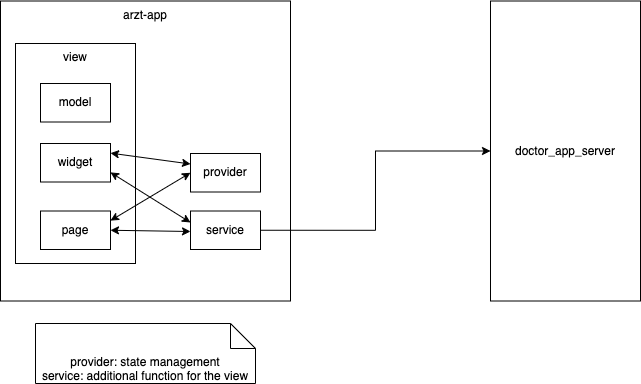

The diagram above was exported from draw.io. Its source (the exported page's mxGraphModel, read from the mxfile embedded in the PNG):
<mxGraphModel dx="1933" dy="2014" grid="1" gridSize="10" guides="1" tooltips="1" connect="1" arrows="1" fold="1" page="1" pageScale="1" pageWidth="827" pageHeight="1169" math="0" shadow="0">
  <root>
    <mxCell id="0" />
    <mxCell id="1" parent="0" />
    <mxCell id="Dva12stilFwRcjEg4jjQ-7" value="arzt-app" style="rounded=0;whiteSpace=wrap;html=1;verticalAlign=top;" parent="1" vertex="1">
      <mxGeometry x="-790" y="-42.5" width="290" height="300" as="geometry" />
    </mxCell>
    <mxCell id="Dva12stilFwRcjEg4jjQ-13" value="view" style="rounded=0;whiteSpace=wrap;html=1;verticalAlign=top;" parent="1" vertex="1">
      <mxGeometry x="-775" width="120" height="220" as="geometry" />
    </mxCell>
    <mxCell id="YAJ68raBt5fQkzJ33JVn-11" value="" style="endArrow=none;startArrow=classic;html=1;rounded=0;exitX=0;exitY=0.5;exitDx=0;exitDy=0;entryX=1;entryY=0.5;entryDx=0;entryDy=0;startFill=1;endFill=0;edgeStyle=orthogonalEdgeStyle;" parent="1" source="Dva12stilFwRcjEg4jjQ-6" target="Dva12stilFwRcjEg4jjQ-9" edge="1">
      <mxGeometry width="50" height="50" relative="1" as="geometry">
        <mxPoint x="-300" y="80" as="sourcePoint" />
        <mxPoint x="-530" y="188" as="targetPoint" />
      </mxGeometry>
    </mxCell>
    <mxCell id="YAJ68raBt5fQkzJ33JVn-4" value="" style="endArrow=classic;startArrow=classic;html=1;rounded=0;exitX=0;exitY=0.273;exitDx=0;exitDy=0;exitPerimeter=0;entryX=1;entryY=0.25;entryDx=0;entryDy=0;" parent="1" source="Dva12stilFwRcjEg4jjQ-8" target="Dva12stilFwRcjEg4jjQ-11" edge="1">
      <mxGeometry width="50" height="50" relative="1" as="geometry">
        <mxPoint x="-600" y="120.5" as="sourcePoint" />
        <mxPoint x="-680" y="120.5" as="targetPoint" />
      </mxGeometry>
    </mxCell>
    <mxCell id="2" style="rounded=0;orthogonalLoop=1;jettySize=auto;html=1;entryX=0;entryY=0;entryDx=0;entryDy=32;entryPerimeter=0;startArrow=classic;startFill=1;exitX=1;exitY=0.5;exitDx=0;exitDy=0;" parent="1" source="Dva12stilFwRcjEg4jjQ-12" edge="1">
      <mxGeometry relative="1" as="geometry">
        <mxPoint x="-680" y="188" as="sourcePoint" />
        <mxPoint x="-600" y="188" as="targetPoint" />
      </mxGeometry>
    </mxCell>
    <mxCell id="4" style="edgeStyle=none;rounded=0;orthogonalLoop=1;jettySize=auto;html=1;entryX=1;entryY=0.25;entryDx=0;entryDy=0;startArrow=classic;startFill=1;exitX=0;exitY=0.5;exitDx=0;exitDy=0;" parent="1" source="Dva12stilFwRcjEg4jjQ-8" target="Dva12stilFwRcjEg4jjQ-12" edge="1">
      <mxGeometry relative="1" as="geometry">
        <mxPoint x="-600" y="129.5" as="sourcePoint" />
        <mxPoint x="-680" y="179" as="targetPoint" />
      </mxGeometry>
    </mxCell>
    <mxCell id="5" style="edgeStyle=none;rounded=0;orthogonalLoop=1;jettySize=auto;html=1;startArrow=classic;startFill=1;exitX=0;exitY=0;exitDx=0;exitDy=23;exitPerimeter=0;entryX=1;entryY=0.75;entryDx=0;entryDy=0;" parent="1" target="Dva12stilFwRcjEg4jjQ-11" edge="1">
      <mxGeometry relative="1" as="geometry">
        <mxPoint x="-680" y="130" as="targetPoint" />
        <mxPoint x="-600" y="179" as="sourcePoint" />
      </mxGeometry>
    </mxCell>
    <mxCell id="Dva12stilFwRcjEg4jjQ-5" value="provider: state management&lt;br&gt;service: additional function for the view" style="shape=note2;boundedLbl=1;whiteSpace=wrap;html=1;size=25;verticalAlign=top;align=center;" parent="1" vertex="1">
      <mxGeometry x="-755" y="280" width="220" height="60" as="geometry" />
    </mxCell>
    <mxCell id="Dva12stilFwRcjEg4jjQ-6" value="doctor_app_server" style="rounded=0;whiteSpace=wrap;html=1;" parent="1" vertex="1">
      <mxGeometry x="-300" y="-42.5" width="150" height="300" as="geometry" />
    </mxCell>
    <mxCell id="Dva12stilFwRcjEg4jjQ-8" value="provider" style="rounded=0;whiteSpace=wrap;html=1;" parent="1" vertex="1">
      <mxGeometry x="-600" y="110" width="70" height="38.5" as="geometry" />
    </mxCell>
    <mxCell id="Dva12stilFwRcjEg4jjQ-9" value="service" style="rounded=0;whiteSpace=wrap;html=1;" parent="1" vertex="1">
      <mxGeometry x="-600" y="167.5" width="70" height="38.5" as="geometry" />
    </mxCell>
    <mxCell id="Dva12stilFwRcjEg4jjQ-10" value="model" style="rounded=0;whiteSpace=wrap;html=1;" parent="1" vertex="1">
      <mxGeometry x="-750" y="40" width="70" height="38.5" as="geometry" />
    </mxCell>
    <mxCell id="Dva12stilFwRcjEg4jjQ-11" value="widget" style="rounded=0;whiteSpace=wrap;html=1;" parent="1" vertex="1">
      <mxGeometry x="-750" y="100" width="70" height="38.5" as="geometry" />
    </mxCell>
    <mxCell id="Dva12stilFwRcjEg4jjQ-12" value="page" style="rounded=0;whiteSpace=wrap;html=1;" parent="1" vertex="1">
      <mxGeometry x="-750" y="167.5" width="70" height="38.5" as="geometry" />
    </mxCell>
  </root>
</mxGraphModel>